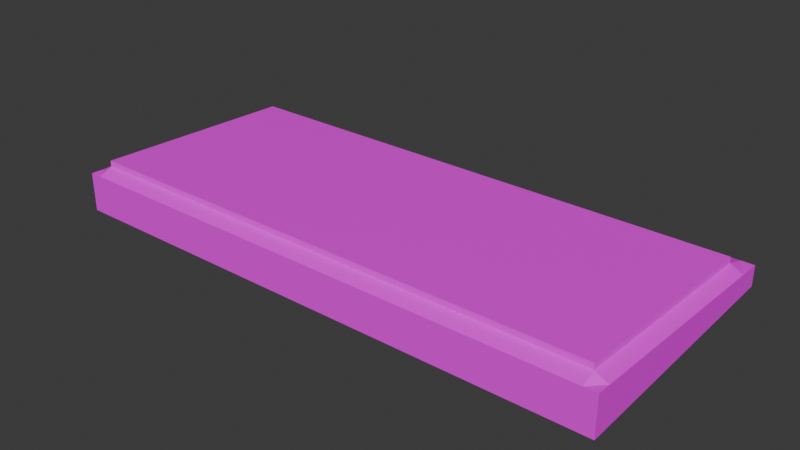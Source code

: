# Source: Keyboard_optimized_.blend  (saved by Blender 4.0.36; exported with 4.5.12 LTS)
import bpy
from mathutils import Matrix  # noqa: F401  (used for matrix-valued properties, if any)

bpy.ops.wm.read_factory_settings(use_empty=True)
scene = bpy.context.scene
scene.name = 'Scene'

# ---- collections
col_collection = bpy.data.collections.new('Collection'); scene.collection.children.link(col_collection)

# ---- images (referenced by path relative to the original .blend; pixels are not part of the script)
import os
ASSET_DIR = os.environ.get("B2B_ASSET_DIR", "")  # directory of the original .blend (textures are referenced by path, not embedded)
HERE = os.path.dirname(os.path.abspath(__file__))  # packed textures are extracted next to this script under _unpacked/

def load_image(name, relpath, width, height, colorspace="sRGB"):
    """Load a texture the original file referenced (path relative to the .blend, or extracted next to this script)."""
    p = next((c for c in (os.path.join(HERE, relpath), os.path.join(ASSET_DIR, relpath)) if relpath and os.path.exists(c)), "")
    if p:
        img = bpy.data.images.load(p, check_existing=True)
        img.name = name
    else:  # same state as the original file: an image datablock whose file is absent (Cycles renders it pink)
        img = bpy.data.images.new(name, width, height)
        img.source = "FILE"
        img.filepath = "//" + (relpath or name)
    img.colorspace_settings.name = colorspace
    return img
img_ai_keyboard__pixelized__jpg = load_image('AI Keyboard (pixelized).jpg', 'AI Keyboard (pixelized).jpg', 1024, 1024, 'sRGB')

# ---- materials (node trees are filled in below, after node groups)
mat_material_001 = bpy.data.materials.new('Material.001')
mat_material_001.use_transparent_shadow = False

# ---- material node trees
mat_material_001.use_nodes = True; mat_material_001.node_tree.nodes.clear()
_N = mat_material_001.node_tree.nodes; _L = mat_material_001.node_tree.links
n0 = _N.new('ShaderNodeBsdfPrincipled'); n0.name = 'Principled BSDF'; n0.location = (10, 300)
n0.inputs[3].default_value = 1.45
n1 = _N.new('ShaderNodeOutputMaterial'); n1.name = 'Material Output'; n1.location = (300, 300)
n2 = _N.new('ShaderNodeTexImage'); n2.name = 'Image Texture'; n2.location = (-280, 275)
n2.image = img_ai_keyboard__pixelized__jpg
_L.new(n0.outputs[0], n1.inputs[0])
_L.new(n2.outputs[0], n0.inputs[0])
n1.is_active_output = True

# ---- world
world_world = bpy.data.worlds.new('World'); scene.world = world_world
world_world.use_nodes = True; world_world.node_tree.nodes.clear()
_N = world_world.node_tree.nodes; _L = world_world.node_tree.links
n0 = _N.new('ShaderNodeOutputWorld'); n0.name = 'World Output'; n0.location = (300, 300)
n1 = _N.new('ShaderNodeBackground'); n1.name = 'Background'; n1.location = (10, 300)
n1.inputs[0].default_value = (0.05088, 0.05088, 0.05088, 1.0)
_L.new(n1.outputs[0], n0.inputs[0])
n0.is_active_output = True
world_world.color = (0.05088, 0.05088, 0.05088)
world_world.use_sun_shadow = False
world_world.sun_shadow_jitter_overblur = 0.0

# ---- meshes
me_cube_001 = bpy.data.meshes.new('Cube.001')
me_cube_001.from_pydata([(-1.0, -1.0, 1.0), (-1.0, 1.0, 0.5154), (1.0, -1.0, 1.0), (1.0, 1.0, 0.5154), (0.9541, 1.0, 0.5154), (0.9541, -1.0, 1.0), (-0.9569, -1.0, 1.0), (-0.9569, 1.0, 0.5154), (-1.0, 0.8207, 0.5588), (1.0, 1.0, -0.5154), (1.0, 0.8207, 0.5588), (0.9541, 0.8207, 0.8819), (0.9541, 0.8207, -0.5588), (-1.0, 1.0, -0.5154), (-0.9569, 0.8207, 0.8819), (1.0, -0.8874, 0.9727), (0.9541, -0.8874, 1.296), (1.0, -1.0, -1.0), (-1.0, -1.0, -1.0), (-0.9569, -0.8874, 1.296), (-1.0, -0.8874, 0.9727), (-0.9569, 0.8215, 1.174), (0.9541, 0.8215, 1.174), (0.9541, -0.8866, 1.588), (-0.9569, -0.8866, 1.588)], [], [(6, 19, 20, 0), (9, 17, 12), (8, 1, 13), (4, 3, 9), (15, 2, 17), (6, 0, 18), (5, 2, 15, 16), (9, 13, 7, 4), (2, 5, 17), (5, 16, 19, 6), (1, 7, 13), (18, 17, 5, 6), (11, 4, 7, 14), (10, 3, 4, 11), (9, 12, 13), (8, 14, 7, 1), (13, 18, 20, 8), (3, 10, 9), (21, 14, 19, 24), (0, 20, 18), (18, 13, 12, 17), (15, 10, 11, 16), (20, 19, 14, 8), (17, 9, 10, 15), (23, 22, 21, 24), (22, 11, 14, 21), (22, 23, 16, 11), (24, 19, 16, 23)])
_uv = me_cube_001.uv_layers.new(name='UVMap')
_uv.uv.foreach_set('vector', [0.9775, 1.002, 0.9775, 0.9454, 0.9991, 0.9454, 0.9991, 1.002, 0.3908, 0.8835, 0.3908, 0.8983, 0.3904, 0.8848, 0.4056, 0.8673, 0.4056, 0.8687, 0.3908, 0.8687, 0.4056, 0.8832, 0.4056, 0.8835, 0.3908, 0.8835, 0.4056, 0.8975, 0.4056, 0.8983, 0.3908, 0.8983, 0.4056, 0.9128, 0.4056, 0.9132, 0.3908, 0.9132, 0.02194, 1.002, -0.001032, 1.002, -0.001032, 0.9454, 0.02194, 0.9454, 0.3908, 0.8835, 0.3908, 0.8687, 0.4056, 0.869, 0.4056, 0.8832, 0.4056, 0.8983, 0.4056, 0.8987, 0.3908, 0.8983, 0.02194, 1.002, 0.02194, 0.9454, 0.9775, 0.9454, 0.9775, 1.002, 0.4056, 0.8687, 0.4056, 0.869, 0.3908, 0.8687, 0.3908, 0.9132, 0.3908, 0.8983, 0.4056, 0.8987, 0.4056, 0.9128, 0.02194, 0.09001, 0.02194, 0.0001994, 0.9775, 0.0001994, 0.9775, 0.09001, -0.001032, 0.09001, -0.001032, 0.0001994, 0.02194, 0.0001994, 0.02194, 0.09001, 0.3908, 0.8835, 0.3904, 0.8848, 0.3759, 0.8835, 0.9991, 0.09001, 0.9775, 0.09001, 0.9775, 0.0001994, 0.9991, 0.0001994, 0.3908, 0.8687, 0.3908, 0.8538, 0.4056, 0.8547, 0.4056, 0.8673, 0.4056, 0.8835, 0.4056, 0.8848, 0.3908, 0.8835, 0.9775, 0.09001, 0.9775, 0.09001, 0.9775, 0.9454, 0.9775, 0.9454, 0.4056, 0.8538, 0.4056, 0.8547, 0.3908, 0.8538, 0.3759, 0.8983, 0.3759, 0.8835, 0.3904, 0.8848, 0.3908, 0.8983, -0.001032, 0.9454, -0.001032, 0.09001, 0.02194, 0.09001, 0.02194, 0.9454, 0.9991, 0.9454, 0.9775, 0.9454, 0.9775, 0.09001, 0.9991, 0.09001, 0.3908, 0.8983, 0.3908, 0.8835, 0.4056, 0.8848, 0.4056, 0.8975, 0.02194, 0.9454, 0.02194, 0.09001, 0.9775, 0.09001, 0.9775, 0.9454, 0.02194, 0.09001, 0.02194, 0.09001, 0.9775, 0.09001, 0.9775, 0.09001, 0.02194, 0.09001, 0.02194, 0.9454, 0.02194, 0.9454, 0.02194, 0.09001, 0.9775, 0.9454, 0.9775, 0.9454, 0.02194, 0.9454, 0.02194, 0.9454])
me_cube_001.materials.append(mat_material_001)
me_cube_001.update()

# ---- objects
ob_keyboard = bpy.data.objects.new('Keyboard', me_cube_001)

# ---- transforms, parenting, visibility, modifiers, constraints
ob_keyboard.location = (0.0, 0.0, 0.0114)
ob_keyboard.scale = (0.5321, 0.2403, 0.03742)

# ---- collection membership
col_collection.objects.link(ob_keyboard)

# ---- scene / render settings (as saved in the file)
scene.frame_start = 1; scene.frame_end = 250; scene.frame_set(1)
scene.render.engine = 'BLENDER_EEVEE_NEXT'
scene.cycles.sampling_pattern = 'TABULATED_SOBOL'
bpy.context.view_layer.update()

# ---- added for rendering (the .blend has no active camera and no usable light): camera, sun
cam_auto = bpy.data.cameras.new('AutoCamera')
cam_auto.lens = 50.0
cam_auto.sensor_width = 36.0
cam_auto.clip_end = 1000.0
ob_auto_camera = bpy.data.objects.new('AutoCamera', cam_auto)
scene.collection.objects.link(ob_auto_camera)
ob_auto_camera.location = (1.08418, -1.30101, 0.889736)
ob_auto_camera.rotation_euler = (1.09748, -7.21219e-08, 0.694738)
scene.camera = ob_auto_camera
light_auto_sun = bpy.data.lights.new('AutoSun', 'SUN')
light_auto_sun.energy = 3.0
light_auto_sun.angle = 0.0523599
ob_auto_sun = bpy.data.objects.new('AutoSun', light_auto_sun)
scene.collection.objects.link(ob_auto_sun)
ob_auto_sun.rotation_euler = (0.872665, 0.174533, 0.523599)
bpy.context.view_layer.update()
